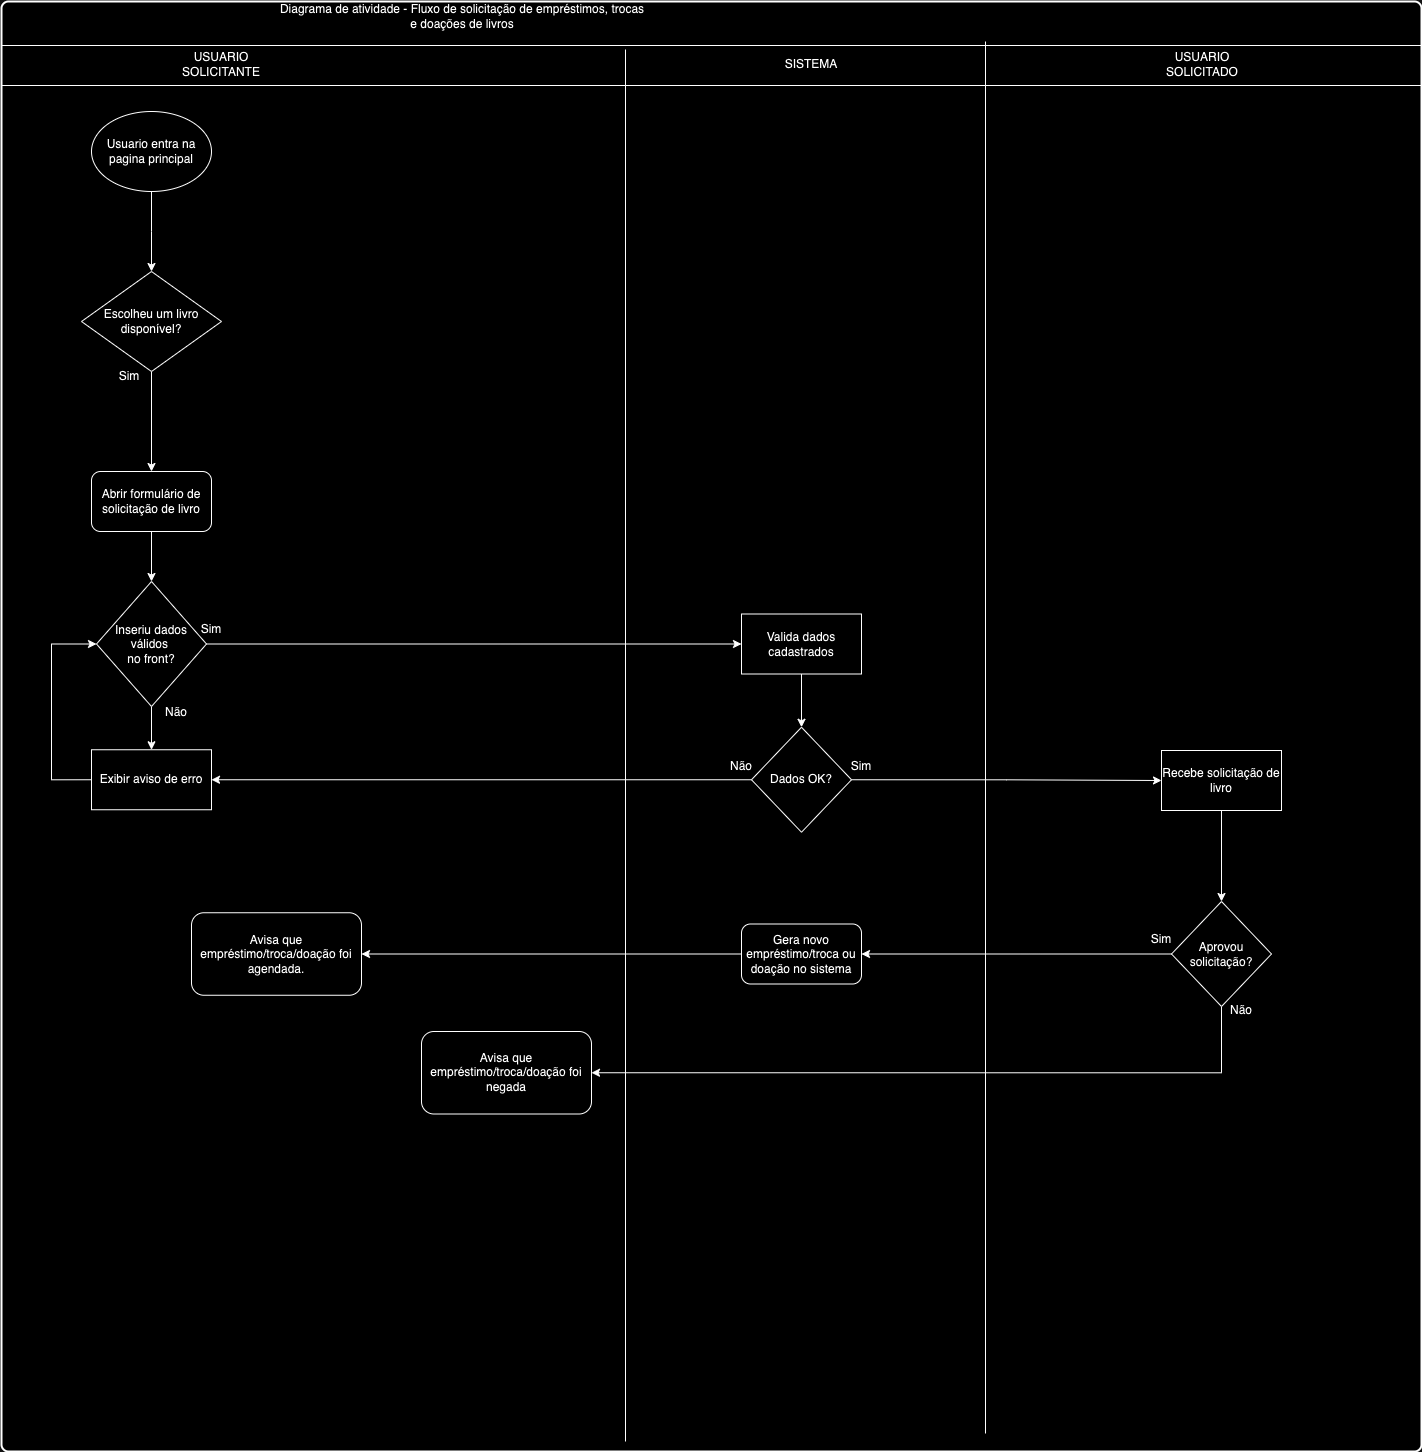

The diagram above was exported from draw.io. Its source (the exported page's mxGraphModel, read from the mxfile embedded in the PNG):
<mxGraphModel dx="2074" dy="1995" grid="1" gridSize="10" guides="1" tooltips="1" connect="1" arrows="1" fold="1" page="1" pageScale="1" pageWidth="827" pageHeight="1169" math="0" shadow="0">
  <root>
    <mxCell id="OJWw0S0tETer-4cXw3E5-0" />
    <mxCell id="OJWw0S0tETer-4cXw3E5-1" parent="OJWw0S0tETer-4cXw3E5-0" />
    <mxCell id="OJWw0S0tETer-4cXw3E5-2" value="&lt;span style=&quot;color: rgba(0, 0, 0, 0); font-family: monospace; font-size: 0px; text-align: start; text-wrap: nowrap;&quot;&gt;%3CmxGraphModel%3E%3Croot%3E%3CmxCell%20id%3D%220%22%2F%3E%3CmxCell%20id%3D%221%22%20parent%3D%220%22%2F%3E%3CmxCell%20id%3D%222%22%20value%3D%22Diagrama%20de%20atividade%20-%20Autentica%C3%A7%C3%A3o%20do%20sistema%20de%20empr%C3%A9stimos%20de%20livros%22%20style%3D%22text%3Bhtml%3D1%3Balign%3Dcenter%3BverticalAlign%3Dmiddle%3BwhiteSpace%3Dwrap%3Brounded%3D0%3B%22%20vertex%3D%221%22%20parent%3D%221%22%3E%3CmxGeometry%20x%3D%22316%22%20y%3D%2240%22%20width%3D%22370%22%20height%3D%2230%22%20as%3D%22geometry%22%2F%3E%3C%2FmxCell%3E%3C%2Froot%3E%3C%2FmxGraphModel%3E&lt;/span&gt;" style="rounded=1;whiteSpace=wrap;html=1;absoluteArcSize=1;arcSize=14;strokeWidth=2;" parent="OJWw0S0tETer-4cXw3E5-1" vertex="1">
      <mxGeometry x="40" y="-180" width="1420" height="1450" as="geometry" />
    </mxCell>
    <mxCell id="OJWw0S0tETer-4cXw3E5-3" style="edgeStyle=orthogonalEdgeStyle;rounded=0;orthogonalLoop=1;jettySize=auto;html=1;exitX=0.5;exitY=1;exitDx=0;exitDy=0;" parent="OJWw0S0tETer-4cXw3E5-1" source="OJWw0S0tETer-4cXw3E5-4" edge="1">
      <mxGeometry relative="1" as="geometry">
        <mxPoint x="190" y="90" as="targetPoint" />
      </mxGeometry>
    </mxCell>
    <mxCell id="OJWw0S0tETer-4cXw3E5-4" value="Usuario entra na pagina principal" style="ellipse;whiteSpace=wrap;html=1;" parent="OJWw0S0tETer-4cXw3E5-1" vertex="1">
      <mxGeometry x="130" y="-70" width="120" height="80" as="geometry" />
    </mxCell>
    <mxCell id="OJWw0S0tETer-4cXw3E5-14" value="" style="line;strokeWidth=1;fillColor=none;align=left;verticalAlign=middle;spacingTop=-1;spacingLeft=3;spacingRight=3;rotatable=0;labelPosition=right;points=[];portConstraint=eastwest;strokeColor=inherit;" parent="OJWw0S0tETer-4cXw3E5-1" vertex="1">
      <mxGeometry x="40" y="-140" width="1420" height="8" as="geometry" />
    </mxCell>
    <mxCell id="OJWw0S0tETer-4cXw3E5-15" value="" style="line;strokeWidth=1;fillColor=none;align=left;verticalAlign=middle;spacingTop=-1;spacingLeft=3;spacingRight=3;rotatable=0;labelPosition=right;points=[];portConstraint=eastwest;strokeColor=inherit;" parent="OJWw0S0tETer-4cXw3E5-1" vertex="1">
      <mxGeometry x="40" y="-100" width="1420" height="8" as="geometry" />
    </mxCell>
    <UserObject label="" id="OJWw0S0tETer-4cXw3E5-16">
      <mxCell style="line;strokeWidth=1;fillColor=none;align=left;verticalAlign=middle;spacingTop=-1;spacingLeft=3;spacingRight=3;rotatable=0;labelPosition=right;points=[];portConstraint=eastwest;strokeColor=inherit;direction=south;" parent="OJWw0S0tETer-4cXw3E5-1" vertex="1">
        <mxGeometry x="660" y="-132" width="8" height="1392" as="geometry" />
      </mxCell>
    </UserObject>
    <mxCell id="OJWw0S0tETer-4cXw3E5-17" value="Diagrama de atividade - Fluxo de solicitação de empréstimos, trocas e doações de livros" style="text;html=1;align=center;verticalAlign=middle;whiteSpace=wrap;rounded=0;" parent="OJWw0S0tETer-4cXw3E5-1" vertex="1">
      <mxGeometry x="316" y="-180" width="370" height="30" as="geometry" />
    </mxCell>
    <mxCell id="OJWw0S0tETer-4cXw3E5-18" value="USUARIO SOLICITANTE" style="text;html=1;align=center;verticalAlign=middle;whiteSpace=wrap;rounded=0;" parent="OJWw0S0tETer-4cXw3E5-1" vertex="1">
      <mxGeometry x="230" y="-132" width="60" height="30" as="geometry" />
    </mxCell>
    <mxCell id="OJWw0S0tETer-4cXw3E5-19" value="SISTEMA" style="text;html=1;align=center;verticalAlign=middle;whiteSpace=wrap;rounded=0;" parent="OJWw0S0tETer-4cXw3E5-1" vertex="1">
      <mxGeometry x="820" y="-132" width="60" height="30" as="geometry" />
    </mxCell>
    <mxCell id="Ad9O8sZtxhEtE8K4JHFj-6" style="edgeStyle=orthogonalEdgeStyle;rounded=0;orthogonalLoop=1;jettySize=auto;html=1;exitX=0.5;exitY=1;exitDx=0;exitDy=0;entryX=0.5;entryY=0;entryDx=0;entryDy=0;" parent="OJWw0S0tETer-4cXw3E5-1" source="Ad9O8sZtxhEtE8K4JHFj-1" target="daVCRPTwSKHv2LhHV6DU-2" edge="1">
      <mxGeometry relative="1" as="geometry">
        <mxPoint x="190" y="269.9999999999998" as="targetPoint" />
      </mxGeometry>
    </mxCell>
    <mxCell id="Ad9O8sZtxhEtE8K4JHFj-1" value="Escolheu um livro disponível?" style="rhombus;whiteSpace=wrap;html=1;" parent="OJWw0S0tETer-4cXw3E5-1" vertex="1">
      <mxGeometry x="120" y="90" width="140" height="100" as="geometry" />
    </mxCell>
    <mxCell id="daVCRPTwSKHv2LhHV6DU-0" value="Sim" style="text;html=1;align=center;verticalAlign=middle;whiteSpace=wrap;rounded=0;" parent="OJWw0S0tETer-4cXw3E5-1" vertex="1">
      <mxGeometry x="137.5" y="180" width="60" height="30" as="geometry" />
    </mxCell>
    <mxCell id="UO-ppJs8HT6eMG9zakV3-1" style="edgeStyle=orthogonalEdgeStyle;rounded=0;orthogonalLoop=1;jettySize=auto;html=1;entryX=0.5;entryY=0;entryDx=0;entryDy=0;" parent="OJWw0S0tETer-4cXw3E5-1" source="daVCRPTwSKHv2LhHV6DU-2" target="UO-ppJs8HT6eMG9zakV3-0" edge="1">
      <mxGeometry relative="1" as="geometry" />
    </mxCell>
    <mxCell id="daVCRPTwSKHv2LhHV6DU-2" value="Abrir formulário de solicitação de livro" style="rounded=1;whiteSpace=wrap;html=1;" parent="OJWw0S0tETer-4cXw3E5-1" vertex="1">
      <mxGeometry x="130" y="290" width="120" height="60" as="geometry" />
    </mxCell>
    <UserObject label="" id="daVCRPTwSKHv2LhHV6DU-5">
      <mxCell style="line;strokeWidth=1;fillColor=none;align=left;verticalAlign=middle;spacingTop=-1;spacingLeft=3;spacingRight=3;rotatable=0;labelPosition=right;points=[];portConstraint=eastwest;strokeColor=inherit;direction=south;" parent="OJWw0S0tETer-4cXw3E5-1" vertex="1">
        <mxGeometry x="1020" y="-140" width="8" height="1392" as="geometry" />
      </mxCell>
    </UserObject>
    <mxCell id="daVCRPTwSKHv2LhHV6DU-6" value="USUARIO SOLICITADO" style="text;html=1;align=center;verticalAlign=middle;whiteSpace=wrap;rounded=0;" parent="OJWw0S0tETer-4cXw3E5-1" vertex="1">
      <mxGeometry x="1211" y="-132" width="60" height="30" as="geometry" />
    </mxCell>
    <mxCell id="a1WI21TbPKPsHoi1BFJB-3" style="edgeStyle=orthogonalEdgeStyle;rounded=0;orthogonalLoop=1;jettySize=auto;html=1;exitX=1;exitY=0.5;exitDx=0;exitDy=0;entryX=0;entryY=0.5;entryDx=0;entryDy=0;" parent="OJWw0S0tETer-4cXw3E5-1" source="UO-ppJs8HT6eMG9zakV3-0" target="a1WI21TbPKPsHoi1BFJB-1" edge="1">
      <mxGeometry relative="1" as="geometry" />
    </mxCell>
    <mxCell id="MDKlJQRwzwpeKO1duqoP-3" style="edgeStyle=orthogonalEdgeStyle;rounded=0;orthogonalLoop=1;jettySize=auto;html=1;exitX=0.5;exitY=1;exitDx=0;exitDy=0;entryX=0.5;entryY=0;entryDx=0;entryDy=0;" parent="OJWw0S0tETer-4cXw3E5-1" source="UO-ppJs8HT6eMG9zakV3-0" target="MDKlJQRwzwpeKO1duqoP-0" edge="1">
      <mxGeometry relative="1" as="geometry" />
    </mxCell>
    <mxCell id="UO-ppJs8HT6eMG9zakV3-0" value="Inseriu dados válidos&amp;nbsp;&lt;div&gt;no front?&lt;/div&gt;" style="rhombus;whiteSpace=wrap;html=1;" parent="OJWw0S0tETer-4cXw3E5-1" vertex="1">
      <mxGeometry x="135" y="400" width="110" height="125" as="geometry" />
    </mxCell>
    <mxCell id="a1WI21TbPKPsHoi1BFJB-0" value="Sim" style="text;html=1;align=center;verticalAlign=middle;whiteSpace=wrap;rounded=0;" parent="OJWw0S0tETer-4cXw3E5-1" vertex="1">
      <mxGeometry x="220" y="432.5" width="60" height="30" as="geometry" />
    </mxCell>
    <mxCell id="a1WI21TbPKPsHoi1BFJB-4" style="edgeStyle=orthogonalEdgeStyle;rounded=0;orthogonalLoop=1;jettySize=auto;html=1;exitX=0.5;exitY=1;exitDx=0;exitDy=0;entryX=0.5;entryY=0;entryDx=0;entryDy=0;" parent="OJWw0S0tETer-4cXw3E5-1" source="a1WI21TbPKPsHoi1BFJB-1" target="a1WI21TbPKPsHoi1BFJB-2" edge="1">
      <mxGeometry relative="1" as="geometry" />
    </mxCell>
    <mxCell id="a1WI21TbPKPsHoi1BFJB-1" value="Valida dados cadastrados" style="rounded=0;whiteSpace=wrap;html=1;" parent="OJWw0S0tETer-4cXw3E5-1" vertex="1">
      <mxGeometry x="780" y="432.5" width="120" height="60" as="geometry" />
    </mxCell>
    <mxCell id="MDKlJQRwzwpeKO1duqoP-1" style="edgeStyle=orthogonalEdgeStyle;rounded=0;orthogonalLoop=1;jettySize=auto;html=1;exitX=0;exitY=0.5;exitDx=0;exitDy=0;" parent="OJWw0S0tETer-4cXw3E5-1" source="a1WI21TbPKPsHoi1BFJB-2" target="MDKlJQRwzwpeKO1duqoP-0" edge="1">
      <mxGeometry relative="1" as="geometry" />
    </mxCell>
    <mxCell id="yWjhkk52NNTfkLJpd7cn-2" style="edgeStyle=orthogonalEdgeStyle;rounded=0;orthogonalLoop=1;jettySize=auto;html=1;exitX=1;exitY=0.5;exitDx=0;exitDy=0;entryX=0;entryY=0.5;entryDx=0;entryDy=0;" parent="OJWw0S0tETer-4cXw3E5-1" source="a1WI21TbPKPsHoi1BFJB-2" target="yWjhkk52NNTfkLJpd7cn-1" edge="1">
      <mxGeometry relative="1" as="geometry" />
    </mxCell>
    <mxCell id="a1WI21TbPKPsHoi1BFJB-2" value="Dados OK?" style="rhombus;whiteSpace=wrap;html=1;" parent="OJWw0S0tETer-4cXw3E5-1" vertex="1">
      <mxGeometry x="790" y="545.75" width="100" height="105" as="geometry" />
    </mxCell>
    <mxCell id="MDKlJQRwzwpeKO1duqoP-2" style="edgeStyle=orthogonalEdgeStyle;rounded=0;orthogonalLoop=1;jettySize=auto;html=1;exitX=0;exitY=0.5;exitDx=0;exitDy=0;entryX=0;entryY=0.5;entryDx=0;entryDy=0;" parent="OJWw0S0tETer-4cXw3E5-1" source="MDKlJQRwzwpeKO1duqoP-0" target="UO-ppJs8HT6eMG9zakV3-0" edge="1">
      <mxGeometry relative="1" as="geometry">
        <Array as="points">
          <mxPoint x="90" y="599" />
          <mxPoint x="90" y="462" />
        </Array>
      </mxGeometry>
    </mxCell>
    <mxCell id="MDKlJQRwzwpeKO1duqoP-0" value="Exibir aviso de erro" style="rounded=0;whiteSpace=wrap;html=1;" parent="OJWw0S0tETer-4cXw3E5-1" vertex="1">
      <mxGeometry x="130" y="568.25" width="120" height="60" as="geometry" />
    </mxCell>
    <mxCell id="MDKlJQRwzwpeKO1duqoP-4" value="Não" style="text;html=1;align=center;verticalAlign=middle;whiteSpace=wrap;rounded=0;" parent="OJWw0S0tETer-4cXw3E5-1" vertex="1">
      <mxGeometry x="185" y="515.75" width="60" height="30" as="geometry" />
    </mxCell>
    <mxCell id="yWjhkk52NNTfkLJpd7cn-0" value="Não" style="text;html=1;align=center;verticalAlign=middle;whiteSpace=wrap;rounded=0;" parent="OJWw0S0tETer-4cXw3E5-1" vertex="1">
      <mxGeometry x="750" y="570" width="60" height="30" as="geometry" />
    </mxCell>
    <mxCell id="yWjhkk52NNTfkLJpd7cn-4" style="edgeStyle=orthogonalEdgeStyle;rounded=0;orthogonalLoop=1;jettySize=auto;html=1;exitX=0.5;exitY=1;exitDx=0;exitDy=0;entryX=0.5;entryY=0;entryDx=0;entryDy=0;" parent="OJWw0S0tETer-4cXw3E5-1" source="yWjhkk52NNTfkLJpd7cn-1" target="yWjhkk52NNTfkLJpd7cn-3" edge="1">
      <mxGeometry relative="1" as="geometry" />
    </mxCell>
    <mxCell id="yWjhkk52NNTfkLJpd7cn-1" value="Recebe solicitação de livro" style="rounded=0;whiteSpace=wrap;html=1;" parent="OJWw0S0tETer-4cXw3E5-1" vertex="1">
      <mxGeometry x="1200" y="569" width="120" height="60" as="geometry" />
    </mxCell>
    <mxCell id="yWjhkk52NNTfkLJpd7cn-6" style="edgeStyle=orthogonalEdgeStyle;rounded=0;orthogonalLoop=1;jettySize=auto;html=1;exitX=0;exitY=0.5;exitDx=0;exitDy=0;entryX=1;entryY=0.5;entryDx=0;entryDy=0;" parent="OJWw0S0tETer-4cXw3E5-1" source="yWjhkk52NNTfkLJpd7cn-3" target="yWjhkk52NNTfkLJpd7cn-5" edge="1">
      <mxGeometry relative="1" as="geometry" />
    </mxCell>
    <mxCell id="vdchypPVXT885_Aikz4E-2" style="edgeStyle=orthogonalEdgeStyle;rounded=0;orthogonalLoop=1;jettySize=auto;html=1;exitX=0.5;exitY=1;exitDx=0;exitDy=0;entryX=1;entryY=0.5;entryDx=0;entryDy=0;" parent="OJWw0S0tETer-4cXw3E5-1" source="yWjhkk52NNTfkLJpd7cn-3" target="vdchypPVXT885_Aikz4E-1" edge="1">
      <mxGeometry relative="1" as="geometry" />
    </mxCell>
    <mxCell id="yWjhkk52NNTfkLJpd7cn-3" value="Aprovou solicitação?" style="rhombus;whiteSpace=wrap;html=1;" parent="OJWw0S0tETer-4cXw3E5-1" vertex="1">
      <mxGeometry x="1210" y="720" width="100" height="105" as="geometry" />
    </mxCell>
    <mxCell id="yWjhkk52NNTfkLJpd7cn-10" style="edgeStyle=orthogonalEdgeStyle;rounded=0;orthogonalLoop=1;jettySize=auto;html=1;exitX=0;exitY=0.5;exitDx=0;exitDy=0;entryX=1;entryY=0.5;entryDx=0;entryDy=0;" parent="OJWw0S0tETer-4cXw3E5-1" source="yWjhkk52NNTfkLJpd7cn-5" target="yWjhkk52NNTfkLJpd7cn-8" edge="1">
      <mxGeometry relative="1" as="geometry" />
    </mxCell>
    <mxCell id="yWjhkk52NNTfkLJpd7cn-5" value="Gera novo empréstimo/troca ou doação no sistema" style="rounded=1;whiteSpace=wrap;html=1;" parent="OJWw0S0tETer-4cXw3E5-1" vertex="1">
      <mxGeometry x="780" y="742.5" width="120" height="60" as="geometry" />
    </mxCell>
    <mxCell id="yWjhkk52NNTfkLJpd7cn-7" value="Sim" style="text;html=1;align=center;verticalAlign=middle;whiteSpace=wrap;rounded=0;" parent="OJWw0S0tETer-4cXw3E5-1" vertex="1">
      <mxGeometry x="870" y="570" width="60" height="30" as="geometry" />
    </mxCell>
    <mxCell id="yWjhkk52NNTfkLJpd7cn-8" value="Avisa que empréstimo/troca/doação foi agendada." style="rounded=1;whiteSpace=wrap;html=1;" parent="OJWw0S0tETer-4cXw3E5-1" vertex="1">
      <mxGeometry x="230" y="731.25" width="170" height="82.5" as="geometry" />
    </mxCell>
    <mxCell id="vdchypPVXT885_Aikz4E-0" value="Sim" style="text;html=1;align=center;verticalAlign=middle;whiteSpace=wrap;rounded=0;" parent="OJWw0S0tETer-4cXw3E5-1" vertex="1">
      <mxGeometry x="1170" y="742.5" width="60" height="30" as="geometry" />
    </mxCell>
    <mxCell id="vdchypPVXT885_Aikz4E-1" value="Avisa que empréstimo/troca/doação foi negada" style="rounded=1;whiteSpace=wrap;html=1;" parent="OJWw0S0tETer-4cXw3E5-1" vertex="1">
      <mxGeometry x="460" y="850" width="170" height="82.5" as="geometry" />
    </mxCell>
    <mxCell id="vdchypPVXT885_Aikz4E-3" value="Não" style="text;html=1;align=center;verticalAlign=middle;whiteSpace=wrap;rounded=0;" parent="OJWw0S0tETer-4cXw3E5-1" vertex="1">
      <mxGeometry x="1250" y="813.75" width="60" height="30" as="geometry" />
    </mxCell>
  </root>
</mxGraphModel>